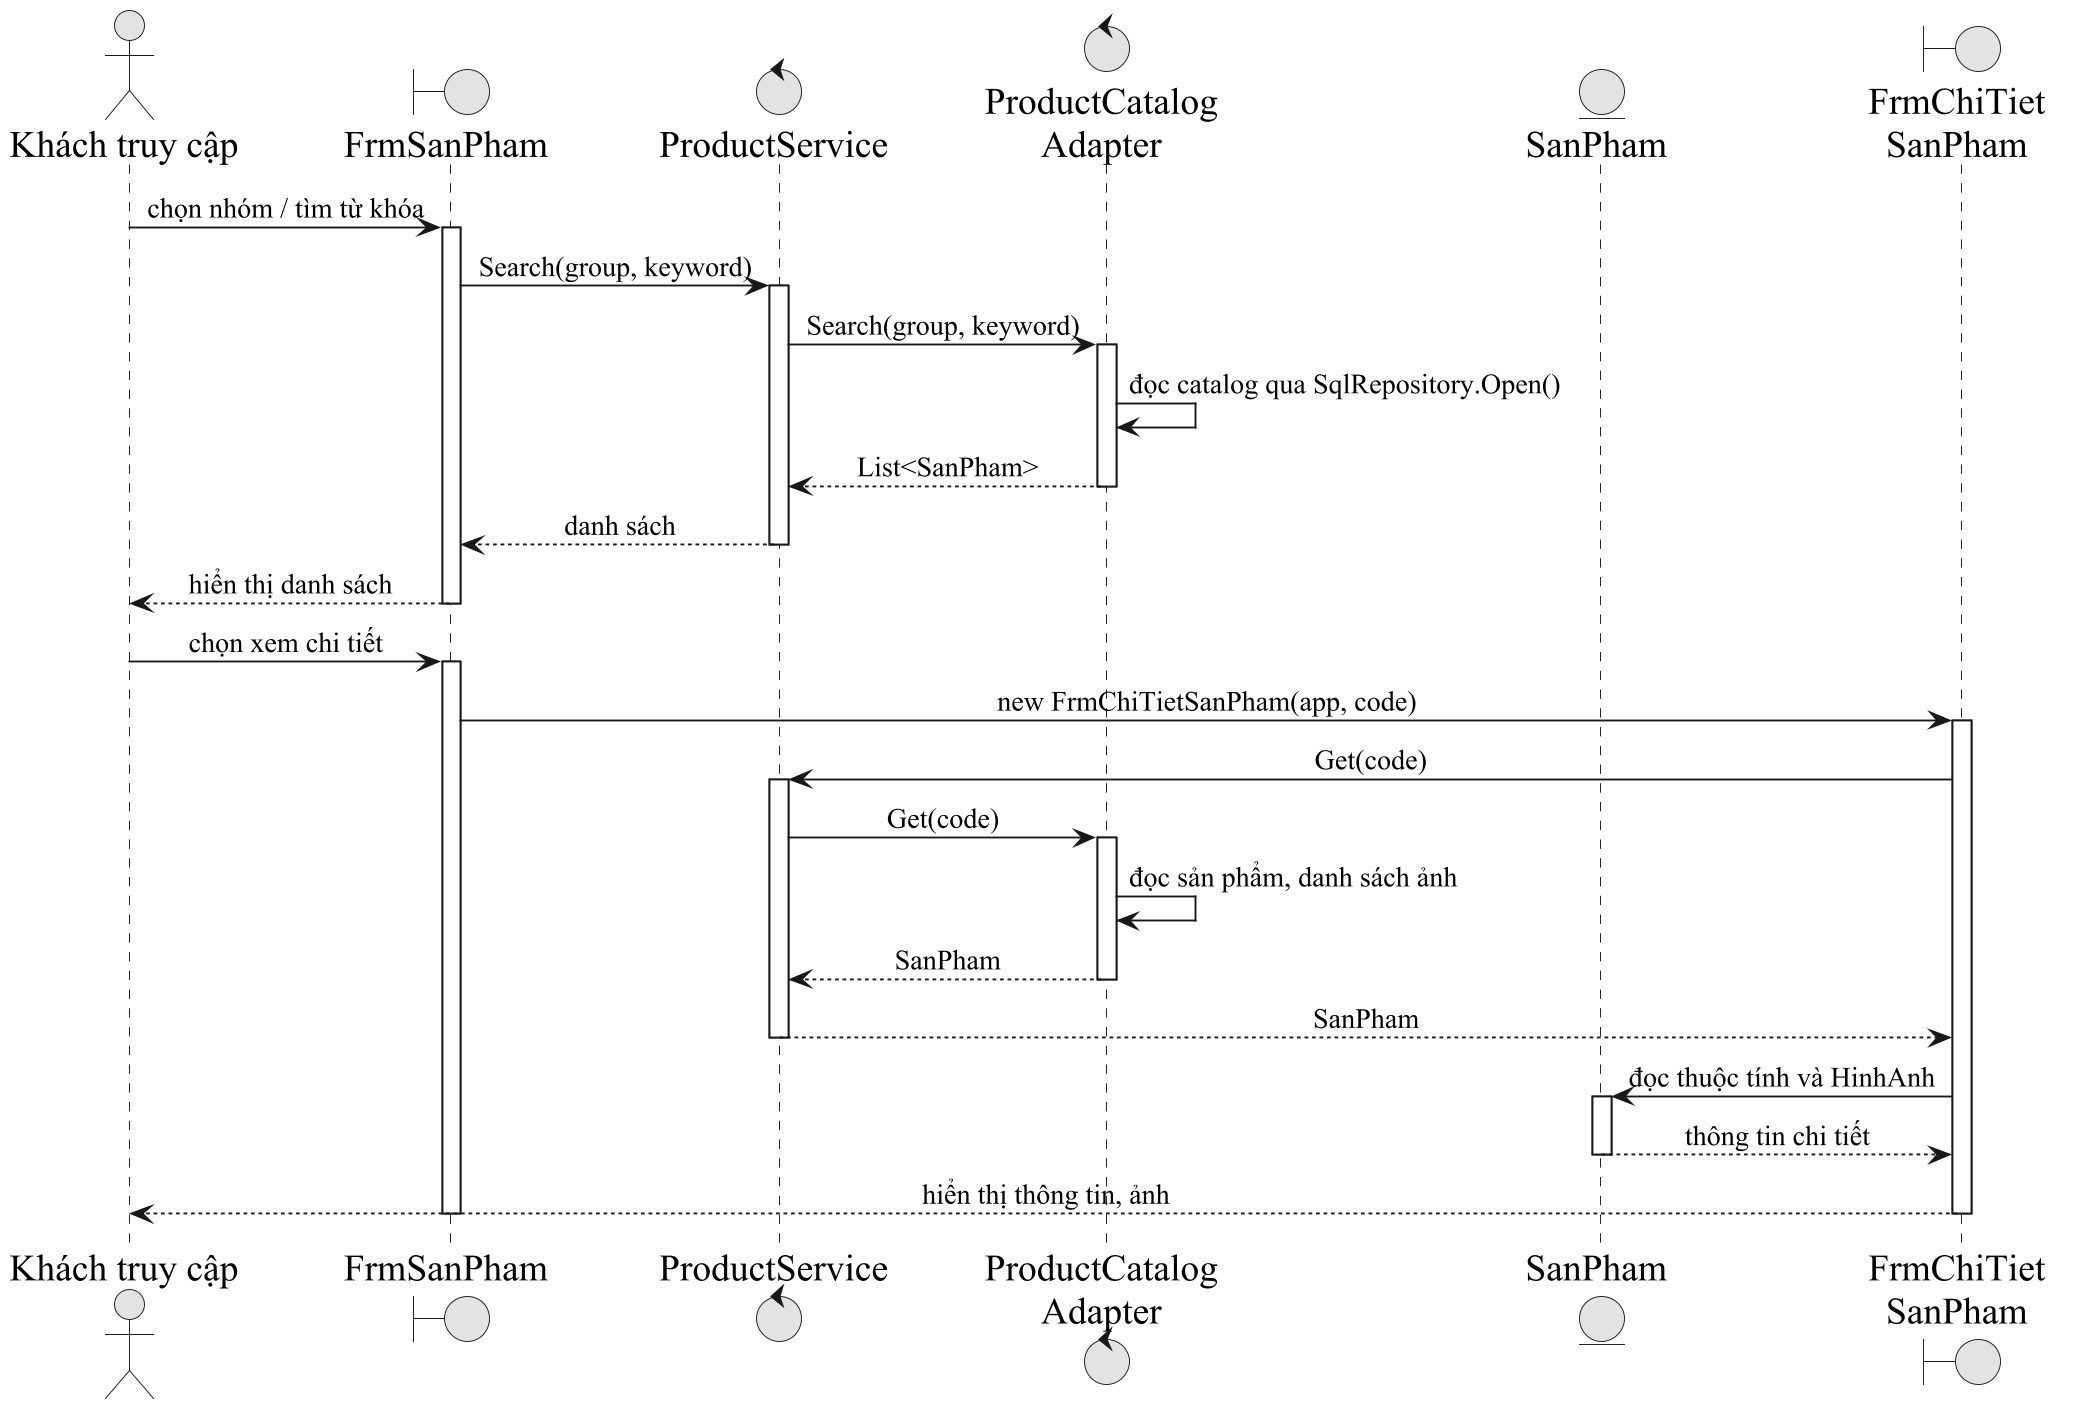

The diagram above was rendered by PlantUML. Its source (embedded in the PNG):
@startuml
skinparam backgroundColor white
skinparam monochrome true
skinparam shadowing false
skinparam defaultFontName Times New Roman
skinparam defaultFontSize 20
skinparam dpi 180
skinparam classAttributeIconSize 0
skinparam roundcorner 0
skinparam packageStyle rectangle
skinparam classBackgroundColor white
skinparam usecaseBackgroundColor white
skinparam nodesep 75
skinparam ranksep 85
skinparam ArrowFontSize 15
skinparam sequenceMessageAlign center
skinparam responseMessageBelowArrow true
hide circle
hide empty members

actor "Khách truy cập" as K
boundary FrmSanPham as F
control ProductService as S
control "ProductCatalog\nAdapter" as A
entity SanPham as P
boundary "FrmChiTiet\nSanPham" as D
K -> F : chọn nhóm / tìm từ khóa
activate F
F -> S : Search(group, keyword)
activate S
S -> A : Search(group, keyword)
activate A
A -> A : đọc catalog qua SqlRepository.Open()
A --> S : List<SanPham>
deactivate A
S --> F : danh sách
deactivate S
F --> K : hiển thị danh sách
deactivate F
K -> F : chọn xem chi tiết
activate F
F -> D : new FrmChiTietSanPham(app, code)
activate D
D -> S : Get(code)
activate S
S -> A : Get(code)
activate A
A -> A : đọc sản phẩm, danh sách ảnh
A --> S : SanPham
deactivate A
S --> D : SanPham
deactivate S
D -> P : đọc thuộc tính và HinhAnh
activate P
P --> D : thông tin chi tiết
deactivate P
D --> K : hiển thị thông tin, ảnh
deactivate D
deactivate F

@enduml